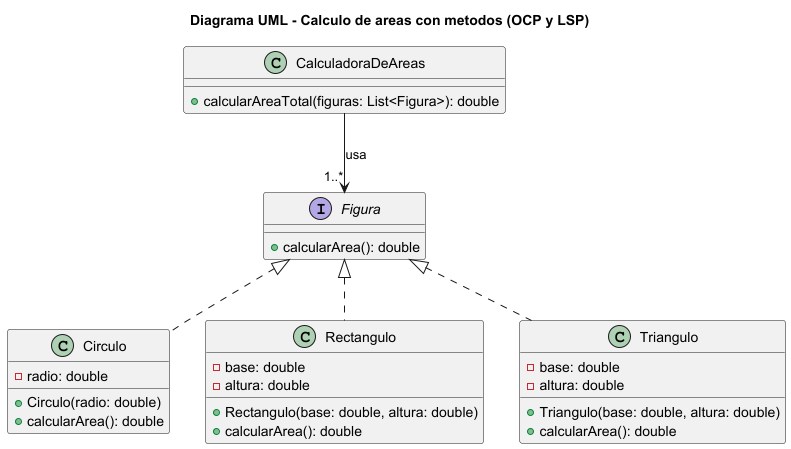

The diagram above was rendered by PlantUML. Its source (embedded in the PNG):
@startuml
title Diagrama UML - Calculo de areas con metodos (OCP y LSP)

interface Figura {
    +calcularArea(): double
}

class Circulo {
    -radio: double
    +Circulo(radio: double)
    +calcularArea(): double
}

class Rectangulo {
    -base: double
    -altura: double
    +Rectangulo(base: double, altura: double)
    +calcularArea(): double
}

class Triangulo {
    -base: double
    -altura: double
    +Triangulo(base: double, altura: double)
    +calcularArea(): double
}

class CalculadoraDeAreas {

    +calcularAreaTotal(figuras: List<Figura>): double
}

Figura <|.. Circulo
Figura <|.. Rectangulo
Figura <|.. Triangulo
CalculadoraDeAreas --> "1..*" Figura : usa

@enduml